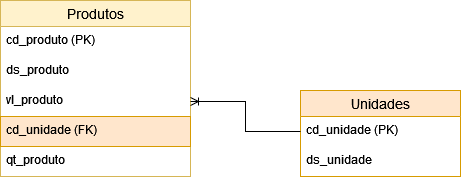

The diagram above was exported from draw.io. Its source (the exported page's mxGraphModel, read from the mxfile embedded in the PNG):
<mxGraphModel dx="777" dy="710" grid="1" gridSize="10" guides="1" tooltips="1" connect="1" arrows="1" fold="1" page="1" pageScale="1" pageWidth="827" pageHeight="1169" math="0" shadow="0">
  <root>
    <mxCell id="0" />
    <mxCell id="1" parent="0" />
    <mxCell id="0VFUp7_ayuBByh77uAig-1" value="Produtos" style="swimlane;fontStyle=0;childLayout=stackLayout;horizontal=1;startSize=26;horizontalStack=0;resizeParent=1;resizeParentMax=0;resizeLast=0;collapsible=1;marginBottom=0;align=center;fontSize=14;fillColor=#fff2cc;strokeColor=#d6b656;" parent="1" vertex="1">
      <mxGeometry x="60" y="90" width="190" height="176" as="geometry" />
    </mxCell>
    <mxCell id="0VFUp7_ayuBByh77uAig-4" value="cd_produto (PK)" style="text;strokeColor=none;fillColor=none;spacingLeft=4;spacingRight=4;overflow=hidden;rotatable=0;points=[[0,0.5],[1,0.5]];portConstraint=eastwest;fontSize=12;" parent="0VFUp7_ayuBByh77uAig-1" vertex="1">
      <mxGeometry y="26" width="190" height="30" as="geometry" />
    </mxCell>
    <mxCell id="0VFUp7_ayuBByh77uAig-2" value="ds_produto" style="text;strokeColor=none;fillColor=none;spacingLeft=4;spacingRight=4;overflow=hidden;rotatable=0;points=[[0,0.5],[1,0.5]];portConstraint=eastwest;fontSize=12;" parent="0VFUp7_ayuBByh77uAig-1" vertex="1">
      <mxGeometry y="56" width="190" height="30" as="geometry" />
    </mxCell>
    <mxCell id="0VFUp7_ayuBByh77uAig-3" value="vl_produto" style="text;strokeColor=none;fillColor=none;spacingLeft=4;spacingRight=4;overflow=hidden;rotatable=0;points=[[0,0.5],[1,0.5]];portConstraint=eastwest;fontSize=12;" parent="0VFUp7_ayuBByh77uAig-1" vertex="1">
      <mxGeometry y="86" width="190" height="30" as="geometry" />
    </mxCell>
    <mxCell id="0VFUp7_ayuBByh77uAig-9" value="cd_unidade (FK)" style="text;strokeColor=#d79b00;fillColor=#ffe6cc;spacingLeft=4;spacingRight=4;overflow=hidden;rotatable=0;points=[[0,0.5],[1,0.5]];portConstraint=eastwest;fontSize=12;" parent="0VFUp7_ayuBByh77uAig-1" vertex="1">
      <mxGeometry y="116" width="190" height="30" as="geometry" />
    </mxCell>
    <mxCell id="0VFUp7_ayuBByh77uAig-11" value="qt_produto" style="text;strokeColor=none;fillColor=none;spacingLeft=4;spacingRight=4;overflow=hidden;rotatable=0;points=[[0,0.5],[1,0.5]];portConstraint=eastwest;fontSize=12;" parent="0VFUp7_ayuBByh77uAig-1" vertex="1">
      <mxGeometry y="146" width="190" height="30" as="geometry" />
    </mxCell>
    <mxCell id="0VFUp7_ayuBByh77uAig-5" value="Unidades" style="swimlane;fontStyle=0;childLayout=stackLayout;horizontal=1;startSize=26;horizontalStack=0;resizeParent=1;resizeParentMax=0;resizeLast=0;collapsible=1;marginBottom=0;align=center;fontSize=14;fillColor=#ffe6cc;strokeColor=#d79b00;" parent="1" vertex="1">
      <mxGeometry x="360" y="180" width="160" height="86" as="geometry" />
    </mxCell>
    <mxCell id="0VFUp7_ayuBByh77uAig-7" value="cd_unidade (PK)" style="text;strokeColor=none;fillColor=none;spacingLeft=4;spacingRight=4;overflow=hidden;rotatable=0;points=[[0,0.5],[1,0.5]];portConstraint=eastwest;fontSize=12;" parent="0VFUp7_ayuBByh77uAig-5" vertex="1">
      <mxGeometry y="26" width="160" height="30" as="geometry" />
    </mxCell>
    <mxCell id="0VFUp7_ayuBByh77uAig-6" value="ds_unidade" style="text;strokeColor=none;fillColor=none;spacingLeft=4;spacingRight=4;overflow=hidden;rotatable=0;points=[[0,0.5],[1,0.5]];portConstraint=eastwest;fontSize=12;" parent="0VFUp7_ayuBByh77uAig-5" vertex="1">
      <mxGeometry y="56" width="160" height="30" as="geometry" />
    </mxCell>
    <mxCell id="0VFUp7_ayuBByh77uAig-10" style="edgeStyle=orthogonalEdgeStyle;rounded=0;orthogonalLoop=1;jettySize=auto;html=1;endArrow=ERoneToMany;endFill=0;" parent="1" source="0VFUp7_ayuBByh77uAig-7" target="0VFUp7_ayuBByh77uAig-3" edge="1">
      <mxGeometry relative="1" as="geometry" />
    </mxCell>
  </root>
</mxGraphModel>